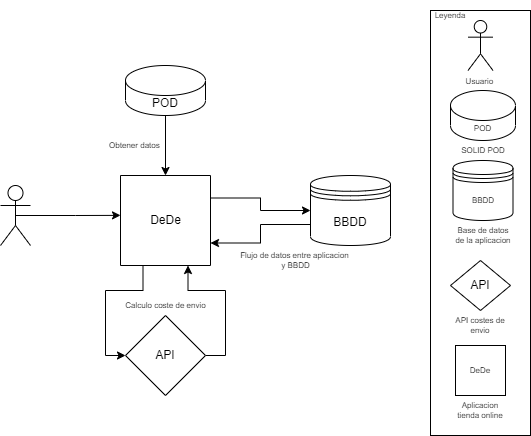

The diagram above was exported from draw.io. Its source (the exported page's mxGraphModel, read from the mxfile embedded in the PNG):
<mxGraphModel dx="454" dy="687" grid="1" gridSize="10" guides="1" tooltips="1" connect="1" arrows="1" fold="1" page="1" pageScale="1" pageWidth="980" pageHeight="1390" math="0" shadow="0">
  <root>
    <mxCell id="0" />
    <mxCell id="1" parent="0" />
    <mxCell id="uHWJbO1f0oUNflH48zJP-7" style="edgeStyle=orthogonalEdgeStyle;rounded=0;orthogonalLoop=1;jettySize=auto;html=1;exitX=0.5;exitY=0.5;exitDx=0;exitDy=0;exitPerimeter=0;entryX=0;entryY=0.443;entryDx=0;entryDy=0;entryPerimeter=0;" parent="1" source="uHWJbO1f0oUNflH48zJP-1" target="uHWJbO1f0oUNflH48zJP-4" edge="1">
      <mxGeometry relative="1" as="geometry" />
    </mxCell>
    <mxCell id="uHWJbO1f0oUNflH48zJP-1" value="&lt;br&gt;" style="shape=umlActor;verticalLabelPosition=bottom;verticalAlign=top;html=1;outlineConnect=0;" parent="1" vertex="1">
      <mxGeometry x="260" y="310" width="30" height="60" as="geometry" />
    </mxCell>
    <mxCell id="l_c_HrFVhuHbyCAYlTBP-1" style="edgeStyle=orthogonalEdgeStyle;rounded=0;orthogonalLoop=1;jettySize=auto;html=1;exitX=0.25;exitY=1;exitDx=0;exitDy=0;entryX=0;entryY=0.5;entryDx=0;entryDy=0;" parent="1" source="uHWJbO1f0oUNflH48zJP-4" target="uHWJbO1f0oUNflH48zJP-10" edge="1">
      <mxGeometry relative="1" as="geometry" />
    </mxCell>
    <mxCell id="l_c_HrFVhuHbyCAYlTBP-3" style="edgeStyle=orthogonalEdgeStyle;rounded=0;orthogonalLoop=1;jettySize=auto;html=1;exitX=1;exitY=0.25;exitDx=0;exitDy=0;entryX=0;entryY=0.5;entryDx=0;entryDy=0;" parent="1" source="uHWJbO1f0oUNflH48zJP-4" target="uHWJbO1f0oUNflH48zJP-9" edge="1">
      <mxGeometry relative="1" as="geometry" />
    </mxCell>
    <mxCell id="uHWJbO1f0oUNflH48zJP-4" value="" style="swimlane;startSize=0;" parent="1" vertex="1">
      <mxGeometry x="380" y="300" width="90" height="90" as="geometry">
        <mxRectangle x="380" y="300" width="50" height="40" as="alternateBounds" />
      </mxGeometry>
    </mxCell>
    <mxCell id="uHWJbO1f0oUNflH48zJP-5" value="DeDe" style="text;html=1;align=center;verticalAlign=middle;resizable=0;points=[];autosize=1;strokeColor=none;fillColor=none;" parent="uHWJbO1f0oUNflH48zJP-4" vertex="1">
      <mxGeometry x="20" y="35" width="50" height="20" as="geometry" />
    </mxCell>
    <mxCell id="uHWJbO1f0oUNflH48zJP-18" style="edgeStyle=orthogonalEdgeStyle;rounded=0;orthogonalLoop=1;jettySize=auto;html=1;exitX=0.5;exitY=1;exitDx=0;exitDy=0;exitPerimeter=0;entryX=0.5;entryY=0;entryDx=0;entryDy=0;" parent="1" source="uHWJbO1f0oUNflH48zJP-8" target="uHWJbO1f0oUNflH48zJP-4" edge="1">
      <mxGeometry relative="1" as="geometry" />
    </mxCell>
    <mxCell id="uHWJbO1f0oUNflH48zJP-8" value="POD" style="shape=cylinder3;whiteSpace=wrap;html=1;boundedLbl=1;backgroundOutline=1;size=15;" parent="1" vertex="1">
      <mxGeometry x="385" y="190" width="80" height="50" as="geometry" />
    </mxCell>
    <mxCell id="uHWJbO1f0oUNflH48zJP-26" style="edgeStyle=orthogonalEdgeStyle;rounded=0;orthogonalLoop=1;jettySize=auto;html=1;exitX=0;exitY=0.7;exitDx=0;exitDy=0;entryX=1;entryY=0.75;entryDx=0;entryDy=0;" parent="1" source="uHWJbO1f0oUNflH48zJP-9" target="uHWJbO1f0oUNflH48zJP-4" edge="1">
      <mxGeometry relative="1" as="geometry" />
    </mxCell>
    <mxCell id="uHWJbO1f0oUNflH48zJP-9" value="BBDD" style="shape=datastore;whiteSpace=wrap;html=1;" parent="1" vertex="1">
      <mxGeometry x="570" y="300" width="80" height="70" as="geometry" />
    </mxCell>
    <mxCell id="l_c_HrFVhuHbyCAYlTBP-2" style="edgeStyle=orthogonalEdgeStyle;rounded=0;orthogonalLoop=1;jettySize=auto;html=1;exitX=1;exitY=0.5;exitDx=0;exitDy=0;entryX=0.75;entryY=1;entryDx=0;entryDy=0;" parent="1" source="uHWJbO1f0oUNflH48zJP-10" target="uHWJbO1f0oUNflH48zJP-4" edge="1">
      <mxGeometry relative="1" as="geometry" />
    </mxCell>
    <mxCell id="uHWJbO1f0oUNflH48zJP-10" value="API" style="rhombus;whiteSpace=wrap;html=1;" parent="1" vertex="1">
      <mxGeometry x="385" y="440" width="80" height="80" as="geometry" />
    </mxCell>
    <mxCell id="uHWJbO1f0oUNflH48zJP-28" value="Obtener datos&amp;nbsp;" style="text;html=1;align=center;verticalAlign=middle;resizable=0;points=[];autosize=1;strokeColor=none;fillColor=none;fontSize=8;" parent="1" vertex="1">
      <mxGeometry x="360" y="260" width="70" height="20" as="geometry" />
    </mxCell>
    <mxCell id="uHWJbO1f0oUNflH48zJP-30" value="Flujo de datos entre aplicacion&amp;nbsp;&lt;br&gt;y BBDD" style="text;html=1;align=center;verticalAlign=middle;resizable=0;points=[];autosize=1;strokeColor=none;fillColor=none;fontSize=8;" parent="1" vertex="1">
      <mxGeometry x="490" y="370" width="130" height="30" as="geometry" />
    </mxCell>
    <mxCell id="uHWJbO1f0oUNflH48zJP-31" value="Calculo coste de envio" style="text;html=1;align=center;verticalAlign=middle;resizable=0;points=[];autosize=1;strokeColor=none;fillColor=none;fontSize=8;" parent="1" vertex="1">
      <mxGeometry x="375" y="420" width="100" height="20" as="geometry" />
    </mxCell>
    <mxCell id="uHWJbO1f0oUNflH48zJP-33" value="" style="rounded=0;whiteSpace=wrap;html=1;fontSize=8;" parent="1" vertex="1">
      <mxGeometry x="690" y="135" width="100" height="425" as="geometry" />
    </mxCell>
    <mxCell id="uHWJbO1f0oUNflH48zJP-34" value="Usuario&amp;nbsp;&lt;br&gt;" style="shape=umlActor;verticalLabelPosition=bottom;verticalAlign=top;html=1;outlineConnect=0;fontSize=8;" parent="1" vertex="1">
      <mxGeometry x="727.5" y="145" width="25" height="50" as="geometry" />
    </mxCell>
    <mxCell id="uHWJbO1f0oUNflH48zJP-35" value="Leyenda" style="text;html=1;strokeColor=none;fillColor=none;align=center;verticalAlign=middle;whiteSpace=wrap;rounded=0;fontSize=8;" parent="1" vertex="1">
      <mxGeometry x="690" y="125" width="40" height="30" as="geometry" />
    </mxCell>
    <mxCell id="uHWJbO1f0oUNflH48zJP-36" value="POD" style="shape=cylinder3;whiteSpace=wrap;html=1;boundedLbl=1;backgroundOutline=1;size=15;fontSize=8;" parent="1" vertex="1">
      <mxGeometry x="710" y="215" width="65" height="50" as="geometry" />
    </mxCell>
    <mxCell id="uHWJbO1f0oUNflH48zJP-37" value="SOLID POD" style="text;html=1;strokeColor=none;fillColor=none;align=center;verticalAlign=middle;whiteSpace=wrap;rounded=0;fontSize=8;" parent="1" vertex="1">
      <mxGeometry x="712.5" y="265" width="60" height="20" as="geometry" />
    </mxCell>
    <mxCell id="uHWJbO1f0oUNflH48zJP-38" value="BBDD" style="shape=datastore;whiteSpace=wrap;html=1;fontSize=8;" parent="1" vertex="1">
      <mxGeometry x="712.5" y="285" width="60" height="60" as="geometry" />
    </mxCell>
    <mxCell id="uHWJbO1f0oUNflH48zJP-39" value="Base de datos de la aplicacion" style="text;html=1;strokeColor=none;fillColor=none;align=center;verticalAlign=middle;whiteSpace=wrap;rounded=0;fontSize=8;" parent="1" vertex="1">
      <mxGeometry x="712.5" y="345" width="60" height="30" as="geometry" />
    </mxCell>
    <mxCell id="uHWJbO1f0oUNflH48zJP-40" value="API" style="rhombus;whiteSpace=wrap;html=1;" parent="1" vertex="1">
      <mxGeometry x="710" y="385" width="60" height="50" as="geometry" />
    </mxCell>
    <mxCell id="uHWJbO1f0oUNflH48zJP-41" value="API costes de envio" style="text;html=1;strokeColor=none;fillColor=none;align=center;verticalAlign=middle;whiteSpace=wrap;rounded=0;fontSize=8;" parent="1" vertex="1">
      <mxGeometry x="710" y="435" width="60" height="30" as="geometry" />
    </mxCell>
    <mxCell id="uHWJbO1f0oUNflH48zJP-42" value="DeDe" style="whiteSpace=wrap;html=1;aspect=fixed;fontSize=8;" parent="1" vertex="1">
      <mxGeometry x="715" y="470" width="50" height="50" as="geometry" />
    </mxCell>
    <mxCell id="uHWJbO1f0oUNflH48zJP-43" value="Aplicacion tienda online" style="text;html=1;strokeColor=none;fillColor=none;align=center;verticalAlign=middle;whiteSpace=wrap;rounded=0;fontSize=8;" parent="1" vertex="1">
      <mxGeometry x="710" y="520" width="60" height="30" as="geometry" />
    </mxCell>
  </root>
</mxGraphModel>